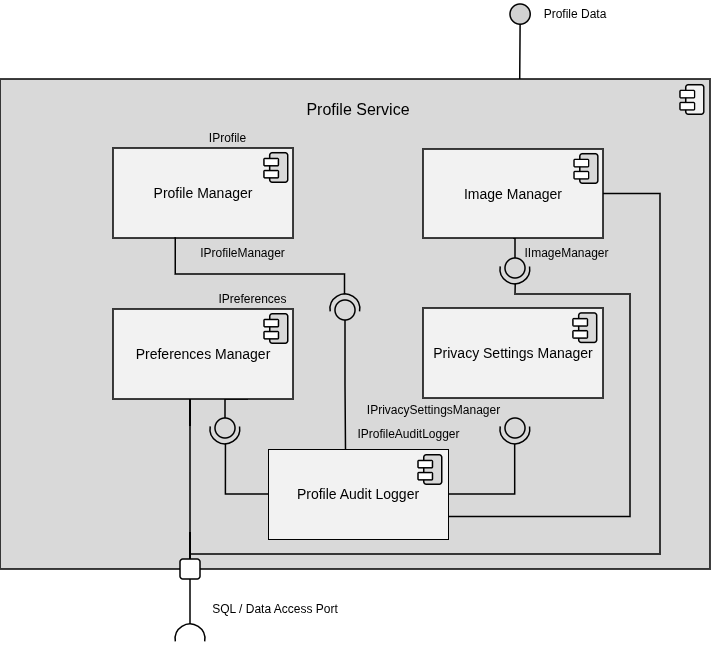

The diagram above was exported from draw.io. Its source (the exported page's mxGraphModel, read from the mxfile embedded in the PNG):
<mxGraphModel dx="1410" dy="856" grid="1" gridSize="10" guides="1" tooltips="1" connect="1" arrows="1" fold="1" page="1" pageScale="1" pageWidth="850" pageHeight="1100" background="#ffffff" math="0" shadow="0">
  <root>
    <mxCell id="0" />
    <mxCell id="1" parent="0" />
    <mxCell id="z4I_hjOBN-ivAa0aqsfb-10" parent="1" style="html=1;dropTarget=0;whiteSpace=wrap;fillColor=#D9D9D9;strokeWidth=1.5;fontFamily=Arial;" value="" vertex="1">
      <mxGeometry height="490" width="710" x="70" y="305" as="geometry" />
    </mxCell>
    <mxCell id="tTuNCI0Hu_eXMR3PhzNZ-4" parent="1" style="ellipse;whiteSpace=wrap;html=1;align=center;aspect=fixed;fillColor=none;strokeColor=none;resizable=0;perimeter=centerPerimeter;rotatable=0;allowArrows=0;points=[];outlineConnect=1;" value="" vertex="1">
      <mxGeometry height="10" width="10" x="435" y="485" as="geometry" />
    </mxCell>
    <mxCell id="AhYmS4d0D3Z7Zr6uvmVJ-4" parent="1" style="text;html=1;whiteSpace=wrap;strokeColor=none;fillColor=none;align=center;verticalAlign=middle;rounded=0;fontSize=16;fontFamily=Arial;" value="&lt;font&gt;Profile Service&lt;/font&gt;" vertex="1">
      <mxGeometry height="40" width="130" x="363" y="315" as="geometry" />
    </mxCell>
    <mxCell id="z4I_hjOBN-ivAa0aqsfb-2" parent="1" style="html=1;dropTarget=0;whiteSpace=wrap;fillColor=light-dark(#f2f2f2, #1d1d1d);fontFamily=Arial;strokeWidth=1.5;fontSize=14;" value="&lt;font&gt;&lt;span&gt;Profile Manager&lt;/span&gt;&lt;/font&gt;" vertex="1">
      <mxGeometry height="90" width="180" x="183" y="374" as="geometry" />
    </mxCell>
    <mxCell id="4whacfZgfCRVhEhSkHpV-21" edge="1" parent="1" source="z4I_hjOBN-ivAa0aqsfb-4" style="edgeStyle=orthogonalEdgeStyle;rounded=0;orthogonalLoop=1;jettySize=auto;html=1;entryX=0.5;entryY=0;entryDx=0;entryDy=0;endArrow=none;endFill=0;strokeWidth=1.5;" target="Wh2qHEt9_GKPc0jqY9mb-29">
      <mxGeometry relative="1" as="geometry">
        <Array as="points">
          <mxPoint x="260" y="670" />
          <mxPoint x="260" y="670" />
        </Array>
      </mxGeometry>
    </mxCell>
    <mxCell id="4whacfZgfCRVhEhSkHpV-38" edge="1" parent="1" source="z4I_hjOBN-ivAa0aqsfb-4" style="edgeStyle=orthogonalEdgeStyle;rounded=0;orthogonalLoop=1;jettySize=auto;html=1;exitX=0.75;exitY=1;exitDx=0;exitDy=0;entryX=0.5;entryY=0;entryDx=0;entryDy=0;strokeWidth=1.5;endArrow=none;endFill=0;" target="4whacfZgfCRVhEhSkHpV-27">
      <mxGeometry relative="1" as="geometry" />
    </mxCell>
    <mxCell id="z4I_hjOBN-ivAa0aqsfb-4" parent="1" style="html=1;dropTarget=0;whiteSpace=wrap;fillColor=#F2F2F2;fontFamily=Arial;strokeWidth=1.5;fontSize=14;" value="&lt;div&gt;&lt;font&gt;&lt;span&gt;Preferences Manager&lt;/span&gt;&lt;/font&gt;&lt;/div&gt;" vertex="1">
      <mxGeometry height="90" width="180" x="183" y="535" as="geometry" />
    </mxCell>
    <mxCell id="z4I_hjOBN-ivAa0aqsfb-6" parent="1" style="html=1;dropTarget=0;whiteSpace=wrap;fillColor=#F2F2F2;fontFamily=Arial;strokeWidth=1.5;fontSize=14;" value="&lt;font&gt;&lt;span&gt;Privacy Settings Manager&lt;/span&gt;&lt;/font&gt;" vertex="1">
      <mxGeometry height="90" width="180" x="493" y="534" as="geometry" />
    </mxCell>
    <mxCell id="4whacfZgfCRVhEhSkHpV-20" edge="1" parent="1" source="z4I_hjOBN-ivAa0aqsfb-8" style="edgeStyle=orthogonalEdgeStyle;rounded=0;orthogonalLoop=1;jettySize=auto;html=1;entryX=0.5;entryY=0;entryDx=0;entryDy=0;endArrow=none;endFill=0;strokeWidth=1.5;" target="Wh2qHEt9_GKPc0jqY9mb-29">
      <mxGeometry relative="1" as="geometry">
        <Array as="points">
          <mxPoint x="730" y="420" />
          <mxPoint x="730" y="780" />
          <mxPoint x="260" y="780" />
        </Array>
      </mxGeometry>
    </mxCell>
    <mxCell id="4whacfZgfCRVhEhSkHpV-36" edge="1" parent="1" source="z4I_hjOBN-ivAa0aqsfb-8" style="edgeStyle=orthogonalEdgeStyle;rounded=0;orthogonalLoop=1;jettySize=auto;html=1;exitX=0.5;exitY=1;exitDx=0;exitDy=0;entryX=0.5;entryY=0;entryDx=0;entryDy=0;strokeWidth=1.5;endArrow=none;endFill=0;" target="4whacfZgfCRVhEhSkHpV-24">
      <mxGeometry relative="1" as="geometry" />
    </mxCell>
    <mxCell id="z4I_hjOBN-ivAa0aqsfb-8" parent="1" style="html=1;dropTarget=0;whiteSpace=wrap;fillColor=#F2F2F2;fontFamily=Arial;strokeWidth=1.5;fontSize=14;" value="&lt;font&gt;Image Manager&lt;/font&gt;" vertex="1">
      <mxGeometry height="89" width="180" x="493" y="375" as="geometry" />
    </mxCell>
    <mxCell id="FxNRL7uggNpci9tqDA-o-2" parent="1" style="html=1;dropTarget=0;whiteSpace=wrap;fillColor=#F2F2F2;fontFamily=Arial;fontSize=14;" value="&lt;font&gt;&lt;span&gt;Profile Audit Logger&lt;/span&gt;&lt;/font&gt;" vertex="1">
      <mxGeometry height="90" width="180" x="338" y="675" as="geometry" />
    </mxCell>
    <mxCell id="FxNRL7uggNpci9tqDA-o-7" parent="1" style="ellipse;whiteSpace=wrap;html=1;align=center;aspect=fixed;fillColor=none;strokeColor=none;resizable=0;perimeter=centerPerimeter;rotatable=0;allowArrows=0;points=[];outlineConnect=1;" value="" vertex="1">
      <mxGeometry height="10" width="10" x="401" y="624" as="geometry" />
    </mxCell>
    <mxCell id="FxNRL7uggNpci9tqDA-o-18" parent="1" style="ellipse;whiteSpace=wrap;html=1;align=center;aspect=fixed;fillColor=none;strokeColor=none;resizable=0;perimeter=centerPerimeter;rotatable=0;allowArrows=0;points=[];outlineConnect=1;" value="" vertex="1">
      <mxGeometry height="10" width="10" x="405" y="651" as="geometry" />
    </mxCell>
    <mxCell id="FxNRL7uggNpci9tqDA-o-20" parent="1" style="ellipse;whiteSpace=wrap;html=1;align=center;aspect=fixed;fillColor=none;strokeColor=none;resizable=0;perimeter=centerPerimeter;rotatable=0;allowArrows=0;points=[];outlineConnect=1;" value="" vertex="1">
      <mxGeometry height="10" width="10" x="385" y="615" as="geometry" />
    </mxCell>
    <mxCell id="FxNRL7uggNpci9tqDA-o-25" parent="1" style="ellipse;whiteSpace=wrap;html=1;align=center;aspect=fixed;fillColor=none;strokeColor=none;resizable=0;perimeter=centerPerimeter;rotatable=0;allowArrows=0;points=[];outlineConnect=1;" value="" vertex="1">
      <mxGeometry height="10" width="10" x="385" y="515" as="geometry" />
    </mxCell>
    <mxCell id="FxNRL7uggNpci9tqDA-o-28" parent="1" style="ellipse;whiteSpace=wrap;html=1;align=center;aspect=fixed;fillColor=none;strokeColor=none;resizable=0;perimeter=centerPerimeter;rotatable=0;allowArrows=0;points=[];outlineConnect=1;" value="" vertex="1">
      <mxGeometry height="10" width="10" x="425" y="555" as="geometry" />
    </mxCell>
    <mxCell id="FxNRL7uggNpci9tqDA-o-30" parent="1" style="ellipse;whiteSpace=wrap;html=1;align=center;aspect=fixed;fillColor=none;strokeColor=none;resizable=0;perimeter=centerPerimeter;rotatable=0;allowArrows=0;points=[];outlineConnect=1;" value="" vertex="1">
      <mxGeometry height="10" width="10" x="435" y="555" as="geometry" />
    </mxCell>
    <mxCell id="FxNRL7uggNpci9tqDA-o-32" parent="1" style="text;html=1;whiteSpace=wrap;strokeColor=none;fillColor=none;align=center;verticalAlign=middle;rounded=0;fontFamily=Arial;" value="&lt;font&gt;IProfileManager&lt;/font&gt;" vertex="1">
      <mxGeometry height="30" width="95" x="265" y="464" as="geometry" />
    </mxCell>
    <mxCell id="FxNRL7uggNpci9tqDA-o-34" parent="1" style="text;html=1;whiteSpace=wrap;strokeColor=none;fillColor=none;align=center;verticalAlign=middle;rounded=0;fontFamily=Arial;" value="&lt;font&gt;IProfileAuditLogger&lt;/font&gt;" vertex="1">
      <mxGeometry height="30" width="107" x="425" y="645" as="geometry" />
    </mxCell>
    <mxCell id="Wh2qHEt9_GKPc0jqY9mb-1" connectable="0" parent="1" style="group;rounded=1;fontFamily=Arial;" value="" vertex="1">
      <mxGeometry height="29.81" width="25.06" x="333.94" y="379" as="geometry" />
    </mxCell>
    <mxCell id="Wh2qHEt9_GKPc0jqY9mb-2" parent="Wh2qHEt9_GKPc0jqY9mb-1" style="rounded=1;whiteSpace=wrap;html=1;rotation=-90;strokeWidth=1.5;fillStyle=solid;fillColor=light-dark(#D9D9D9,#FFFFFF);fontFamily=Arial;" value="" vertex="1">
      <mxGeometry height="18.01036073619632" width="29.492996389891648" x="0.004083754512631321" y="5.47981963190188" as="geometry" />
    </mxCell>
    <mxCell id="Wh2qHEt9_GKPc0jqY9mb-3" parent="Wh2qHEt9_GKPc0jqY9mb-1" style="rounded=1;whiteSpace=wrap;html=1;strokeWidth=1.5;fillStyle=solid;fillColor=#FFFFFF;fontFamily=Arial;" value="" vertex="1">
      <mxGeometry height="7.315337423312883" width="14.475090252707556" y="5.4828453987730095" as="geometry" />
    </mxCell>
    <mxCell id="Wh2qHEt9_GKPc0jqY9mb-4" parent="Wh2qHEt9_GKPc0jqY9mb-1" style="rounded=1;whiteSpace=wrap;html=1;strokeWidth=1.5;fillStyle=solid;fillColor=#FFFFFF;fontFamily=Arial;" value="" vertex="1">
      <mxGeometry height="7.315337423312883" width="14.475090252707556" y="17.553152147239267" as="geometry" />
    </mxCell>
    <mxCell id="Wh2qHEt9_GKPc0jqY9mb-6" connectable="0" parent="1" style="group;rounded=1;fontFamily=Arial;" value="" vertex="1">
      <mxGeometry height="29.81" width="25.06" x="334" y="540" as="geometry" />
    </mxCell>
    <mxCell id="Wh2qHEt9_GKPc0jqY9mb-7" parent="Wh2qHEt9_GKPc0jqY9mb-6" style="rounded=1;whiteSpace=wrap;html=1;rotation=-90;strokeWidth=1.5;fillStyle=solid;fillColor=light-dark(#D9D9D9,#FFFFFF);fontFamily=Arial;" value="" vertex="1">
      <mxGeometry height="18.01036073619632" width="29.492996389891648" x="0.004083754512631321" y="5.47981963190188" as="geometry" />
    </mxCell>
    <mxCell id="Wh2qHEt9_GKPc0jqY9mb-8" parent="Wh2qHEt9_GKPc0jqY9mb-6" style="rounded=1;whiteSpace=wrap;html=1;strokeWidth=1.5;fillStyle=solid;fillColor=#FFFFFF;fontFamily=Arial;" value="" vertex="1">
      <mxGeometry height="7.315337423312883" width="14.475090252707556" y="5.4828453987730095" as="geometry" />
    </mxCell>
    <mxCell id="Wh2qHEt9_GKPc0jqY9mb-9" parent="Wh2qHEt9_GKPc0jqY9mb-6" style="rounded=1;whiteSpace=wrap;html=1;strokeWidth=1.5;fillStyle=solid;fillColor=#FFFFFF;fontFamily=Arial;" value="" vertex="1">
      <mxGeometry height="7.315337423312883" width="14.475090252707556" y="17.553152147239267" as="geometry" />
    </mxCell>
    <mxCell id="Wh2qHEt9_GKPc0jqY9mb-10" connectable="0" parent="1" style="group;rounded=1;fontFamily=Arial;" value="" vertex="1">
      <mxGeometry height="29.81" width="25.06" x="644.06" y="380" as="geometry" />
    </mxCell>
    <mxCell id="Wh2qHEt9_GKPc0jqY9mb-11" parent="Wh2qHEt9_GKPc0jqY9mb-10" style="rounded=1;whiteSpace=wrap;html=1;rotation=-90;strokeWidth=1.5;fillStyle=solid;fillColor=light-dark(#D9D9D9,#FFFFFF);fontFamily=Arial;" value="" vertex="1">
      <mxGeometry height="18.01036073619632" width="29.492996389891648" x="0.004083754512631321" y="5.47981963190188" as="geometry" />
    </mxCell>
    <mxCell id="Wh2qHEt9_GKPc0jqY9mb-12" parent="Wh2qHEt9_GKPc0jqY9mb-10" style="rounded=1;whiteSpace=wrap;html=1;strokeWidth=1.5;fillStyle=solid;fillColor=#FFFFFF;fontFamily=Arial;" value="" vertex="1">
      <mxGeometry height="7.315337423312883" width="14.475090252707556" y="5.4828453987730095" as="geometry" />
    </mxCell>
    <mxCell id="Wh2qHEt9_GKPc0jqY9mb-13" parent="Wh2qHEt9_GKPc0jqY9mb-10" style="rounded=1;whiteSpace=wrap;html=1;strokeWidth=1.5;fillStyle=solid;fillColor=#FFFFFF;fontFamily=Arial;" value="" vertex="1">
      <mxGeometry height="7.315337423312883" width="14.475090252707556" y="17.553152147239267" as="geometry" />
    </mxCell>
    <mxCell id="Wh2qHEt9_GKPc0jqY9mb-14" connectable="0" parent="1" style="group;rounded=1;fontFamily=Arial;" value="" vertex="1">
      <mxGeometry height="29.81" width="25.06" x="642.9399999999999" y="539.19" as="geometry" />
    </mxCell>
    <mxCell id="Wh2qHEt9_GKPc0jqY9mb-15" parent="Wh2qHEt9_GKPc0jqY9mb-14" style="rounded=1;whiteSpace=wrap;html=1;rotation=-90;strokeWidth=1.5;fillStyle=solid;fillColor=light-dark(#D9D9D9,#FFFFFF);fontFamily=Arial;" value="" vertex="1">
      <mxGeometry height="18.01036073619632" width="29.492996389891648" x="0.004083754512631321" y="5.47981963190188" as="geometry" />
    </mxCell>
    <mxCell id="Wh2qHEt9_GKPc0jqY9mb-16" parent="Wh2qHEt9_GKPc0jqY9mb-14" style="rounded=1;whiteSpace=wrap;html=1;strokeWidth=1.5;fillStyle=solid;fillColor=#FFFFFF;fontFamily=Arial;" value="" vertex="1">
      <mxGeometry height="7.315337423312883" width="14.475090252707556" y="5.4828453987730095" as="geometry" />
    </mxCell>
    <mxCell id="Wh2qHEt9_GKPc0jqY9mb-17" parent="Wh2qHEt9_GKPc0jqY9mb-14" style="rounded=1;whiteSpace=wrap;html=1;strokeWidth=1.5;fillStyle=solid;fillColor=#FFFFFF;fontFamily=Arial;" value="" vertex="1">
      <mxGeometry height="7.315337423312883" width="14.475090252707556" y="17.553152147239267" as="geometry" />
    </mxCell>
    <mxCell id="Wh2qHEt9_GKPc0jqY9mb-18" connectable="0" parent="1" style="group;rounded=1;fontFamily=Arial;" value="" vertex="1">
      <mxGeometry height="29.81" width="25.06" x="488" y="681" as="geometry" />
    </mxCell>
    <mxCell id="Wh2qHEt9_GKPc0jqY9mb-19" parent="Wh2qHEt9_GKPc0jqY9mb-18" style="rounded=1;whiteSpace=wrap;html=1;rotation=-90;strokeWidth=1.5;fillStyle=solid;fillColor=light-dark(#D9D9D9,#FFFFFF);fontFamily=Arial;" value="" vertex="1">
      <mxGeometry height="18.01036073619632" width="29.492996389891648" x="0.004083754512631321" y="5.47981963190188" as="geometry" />
    </mxCell>
    <mxCell id="Wh2qHEt9_GKPc0jqY9mb-20" parent="Wh2qHEt9_GKPc0jqY9mb-18" style="rounded=1;whiteSpace=wrap;html=1;strokeWidth=1.5;fillStyle=solid;fillColor=#FFFFFF;fontFamily=Arial;" value="" vertex="1">
      <mxGeometry height="7.315337423312883" width="14.475090252707556" y="5.4828453987730095" as="geometry" />
    </mxCell>
    <mxCell id="Wh2qHEt9_GKPc0jqY9mb-21" parent="Wh2qHEt9_GKPc0jqY9mb-18" style="rounded=1;whiteSpace=wrap;html=1;strokeWidth=1.5;fillStyle=solid;fillColor=#FFFFFF;fontFamily=Arial;" value="" vertex="1">
      <mxGeometry height="7.315337423312883" width="14.475090252707556" y="17.553152147239267" as="geometry" />
    </mxCell>
    <mxCell id="Wh2qHEt9_GKPc0jqY9mb-23" connectable="0" parent="1" style="group;rounded=1;fontFamily=Arial;" value="" vertex="1">
      <mxGeometry height="29.81" width="25.06" x="750" y="311" as="geometry" />
    </mxCell>
    <mxCell id="Wh2qHEt9_GKPc0jqY9mb-24" parent="Wh2qHEt9_GKPc0jqY9mb-23" style="rounded=1;whiteSpace=wrap;html=1;rotation=-90;strokeWidth=1.5;fillStyle=solid;fillColor=light-dark(#F2F2F2,#FFFFFF);fontFamily=Arial;" value="" vertex="1">
      <mxGeometry height="18.01036073619632" width="29.492996389891648" x="0.004083754512631321" y="5.47981963190188" as="geometry" />
    </mxCell>
    <mxCell id="Wh2qHEt9_GKPc0jqY9mb-25" parent="Wh2qHEt9_GKPc0jqY9mb-23" style="rounded=1;whiteSpace=wrap;html=1;strokeWidth=1.5;fillStyle=solid;fillColor=#FFFFFF;fontFamily=Arial;" value="" vertex="1">
      <mxGeometry height="7.315337423312883" width="14.475090252707556" y="5.4828453987730095" as="geometry" />
    </mxCell>
    <mxCell id="Wh2qHEt9_GKPc0jqY9mb-26" parent="Wh2qHEt9_GKPc0jqY9mb-23" style="rounded=1;whiteSpace=wrap;html=1;strokeWidth=1.5;fillStyle=solid;fillColor=#FFFFFF;fontFamily=Arial;" value="" vertex="1">
      <mxGeometry height="7.315337423312883" width="14.475090252707556" y="17.553152147239267" as="geometry" />
    </mxCell>
    <mxCell id="Wh2qHEt9_GKPc0jqY9mb-29" parent="1" style="whiteSpace=wrap;html=1;aspect=fixed;strokeWidth=1.5;fillColor=#FFFFFF;rounded=1;fontFamily=Arial;" value="" vertex="1">
      <mxGeometry height="20" width="20" x="250" y="785" as="geometry" />
    </mxCell>
    <mxCell id="Wh2qHEt9_GKPc0jqY9mb-30" parent="1" style="text;html=1;whiteSpace=wrap;strokeColor=none;fillColor=none;align=center;verticalAlign=middle;rounded=0;fontFamily=Arial;fontSize=12;" value="SQL / Data Access Port" vertex="1">
      <mxGeometry height="30" width="140" x="274.88" y="820" as="geometry" />
    </mxCell>
    <mxCell id="4whacfZgfCRVhEhSkHpV-1" parent="1" style="ellipse;whiteSpace=wrap;html=1;aspect=fixed;strokeWidth=1.5;fillColor=#D1D1D1;fontFamily=Arial;" value="" vertex="1">
      <mxGeometry height="20.19" width="20.19" x="580" y="230" as="geometry" />
    </mxCell>
    <mxCell id="4whacfZgfCRVhEhSkHpV-4" edge="1" parent="1" source="4whacfZgfCRVhEhSkHpV-3" style="edgeStyle=orthogonalEdgeStyle;rounded=0;orthogonalLoop=1;jettySize=auto;html=1;entryX=0.5;entryY=1;entryDx=0;entryDy=0;endArrow=none;endFill=0;strokeWidth=1.5;" target="Wh2qHEt9_GKPc0jqY9mb-29">
      <mxGeometry relative="1" as="geometry" />
    </mxCell>
    <mxCell id="4whacfZgfCRVhEhSkHpV-3" parent="1" style="verticalLabelPosition=bottom;verticalAlign=top;html=1;shape=mxgraph.basic.arc;startAngle=0.22449849456214957;endAngle=0.7768001258780505;rounded=1;strokeWidth=1.5;snapToPoint=1;fontFamily=Arial;rotation=-180;" value="" vertex="1">
      <mxGeometry height="29.75" width="29.75" x="245.13" y="850" as="geometry" />
    </mxCell>
    <mxCell id="4whacfZgfCRVhEhSkHpV-8" edge="1" parent="1" source="4whacfZgfCRVhEhSkHpV-15" style="edgeStyle=orthogonalEdgeStyle;rounded=0;orthogonalLoop=1;jettySize=auto;html=1;entryX=0.346;entryY=0.991;entryDx=0;entryDy=0;entryPerimeter=0;endArrow=none;endFill=0;exitX=0.511;exitY=0.979;exitDx=0;exitDy=0;exitPerimeter=0;strokeWidth=1.5;" target="z4I_hjOBN-ivAa0aqsfb-2">
      <mxGeometry relative="1" as="geometry">
        <Array as="points">
          <mxPoint x="415" y="500" />
          <mxPoint x="245" y="500" />
        </Array>
        <mxPoint x="244.85718562874263" y="495.2499999999998" as="sourcePoint" />
      </mxGeometry>
    </mxCell>
    <mxCell id="4whacfZgfCRVhEhSkHpV-9" edge="1" parent="1" source="4whacfZgfCRVhEhSkHpV-14" style="edgeStyle=orthogonalEdgeStyle;rounded=0;orthogonalLoop=1;jettySize=auto;html=1;entryX=0.431;entryY=0.011;entryDx=0;entryDy=0;entryPerimeter=0;endArrow=none;endFill=0;exitX=0.5;exitY=0;exitDx=0;exitDy=0;strokeWidth=1.5;" target="FxNRL7uggNpci9tqDA-o-2">
      <mxGeometry relative="1" as="geometry">
        <mxPoint x="443.20000000000005" y="643.8799999999999" as="sourcePoint" />
      </mxGeometry>
    </mxCell>
    <mxCell id="4whacfZgfCRVhEhSkHpV-10" parent="1" style="text;html=1;whiteSpace=wrap;strokeColor=none;fillColor=none;align=center;verticalAlign=middle;rounded=0;fontFamily=Arial;fontSize=12;" value="Profile Data" vertex="1">
      <mxGeometry height="30" width="90" x="600.19" y="225.1" as="geometry" />
    </mxCell>
    <mxCell id="4whacfZgfCRVhEhSkHpV-12" parent="1" style="text;html=1;whiteSpace=wrap;strokeColor=none;fillColor=none;align=center;verticalAlign=middle;rounded=0;fontFamily=Arial;" value="IProfile" vertex="1">
      <mxGeometry height="30" width="44.88" x="274.88" y="349" as="geometry" />
    </mxCell>
    <mxCell id="4whacfZgfCRVhEhSkHpV-13" connectable="0" parent="1" style="group;fontFamily=Arial;rotation=-180;" value="" vertex="1">
      <mxGeometry height="29.75" width="29.75" x="400" y="520" as="geometry" />
    </mxCell>
    <mxCell id="4whacfZgfCRVhEhSkHpV-14" parent="4whacfZgfCRVhEhSkHpV-13" style="ellipse;whiteSpace=wrap;html=1;aspect=fixed;strokeWidth=1.5;fillStyle=solid;fillColor=#D9D9D9;rounded=1;fontFamily=Arial;rotation=-180;" value="" vertex="1">
      <mxGeometry height="20" width="20" x="5" y="6" as="geometry" />
    </mxCell>
    <mxCell id="4whacfZgfCRVhEhSkHpV-15" parent="4whacfZgfCRVhEhSkHpV-13" style="verticalLabelPosition=bottom;verticalAlign=top;html=1;shape=mxgraph.basic.arc;startAngle=0.22449849456214957;endAngle=0.7768001258780505;rounded=1;strokeWidth=1.5;snapToPoint=1;fontFamily=Arial;rotation=-180;" value="" vertex="1">
      <mxGeometry height="29.75" width="29.75" as="geometry" />
    </mxCell>
    <mxCell id="4whacfZgfCRVhEhSkHpV-19" parent="1" style="text;html=1;whiteSpace=wrap;strokeColor=none;fillColor=none;align=center;verticalAlign=middle;rounded=0;fontFamily=Arial;" value="IPreferences" vertex="1">
      <mxGeometry height="30" width="95" x="274.88" y="510" as="geometry" />
    </mxCell>
    <mxCell id="4whacfZgfCRVhEhSkHpV-23" connectable="0" parent="1" style="group;fontFamily=Arial;rotation=0;" value="" vertex="1">
      <mxGeometry height="29.75" width="29.75" x="570" y="480" as="geometry" />
    </mxCell>
    <mxCell id="4whacfZgfCRVhEhSkHpV-24" parent="4whacfZgfCRVhEhSkHpV-23" style="ellipse;whiteSpace=wrap;html=1;aspect=fixed;strokeWidth=1.5;fillStyle=solid;fillColor=#D9D9D9;rounded=1;fontFamily=Arial;rotation=0;" value="" vertex="1">
      <mxGeometry height="20" width="20" x="5" y="4" as="geometry" />
    </mxCell>
    <mxCell id="4whacfZgfCRVhEhSkHpV-25" parent="4whacfZgfCRVhEhSkHpV-23" style="verticalLabelPosition=bottom;verticalAlign=top;html=1;shape=mxgraph.basic.arc;startAngle=0.22449849456214957;endAngle=0.7768001258780505;rounded=1;strokeWidth=1.5;snapToPoint=1;fontFamily=Arial;rotation=0;" value="" vertex="1">
      <mxGeometry height="29.75" width="29.75" as="geometry" />
    </mxCell>
    <mxCell id="4whacfZgfCRVhEhSkHpV-26" connectable="0" parent="1" style="group;fontFamily=Arial;rotation=0;" value="" vertex="1">
      <mxGeometry height="29.75" width="29.75" x="280" y="640" as="geometry" />
    </mxCell>
    <mxCell id="4whacfZgfCRVhEhSkHpV-27" parent="4whacfZgfCRVhEhSkHpV-26" style="ellipse;whiteSpace=wrap;html=1;aspect=fixed;strokeWidth=1.5;fillStyle=solid;fillColor=#D9D9D9;rounded=1;fontFamily=Arial;rotation=0;" value="" vertex="1">
      <mxGeometry height="20" width="20" x="5" y="4" as="geometry" />
    </mxCell>
    <mxCell id="4whacfZgfCRVhEhSkHpV-28" parent="4whacfZgfCRVhEhSkHpV-26" style="verticalLabelPosition=bottom;verticalAlign=top;html=1;shape=mxgraph.basic.arc;startAngle=0.22449849456214957;endAngle=0.7768001258780505;rounded=1;strokeWidth=1.5;snapToPoint=1;fontFamily=Arial;rotation=0;" value="" vertex="1">
      <mxGeometry height="29.75" width="29.75" as="geometry" />
    </mxCell>
    <mxCell id="4whacfZgfCRVhEhSkHpV-29" connectable="0" parent="1" style="group;fontFamily=Arial;rotation=0;strokeWidth=1.5;" value="" vertex="1">
      <mxGeometry height="29.75" width="29.75" x="570" y="640" as="geometry" />
    </mxCell>
    <mxCell id="4whacfZgfCRVhEhSkHpV-30" parent="4whacfZgfCRVhEhSkHpV-29" style="ellipse;whiteSpace=wrap;html=1;aspect=fixed;strokeWidth=1.5;fillStyle=solid;fillColor=#D9D9D9;rounded=1;fontFamily=Arial;rotation=0;" value="" vertex="1">
      <mxGeometry height="20" width="20" x="5" y="4" as="geometry" />
    </mxCell>
    <mxCell id="4whacfZgfCRVhEhSkHpV-31" parent="4whacfZgfCRVhEhSkHpV-29" style="verticalLabelPosition=bottom;verticalAlign=top;html=1;shape=mxgraph.basic.arc;startAngle=0.22449849456214957;endAngle=0.7768001258780505;rounded=1;strokeWidth=1.5;snapToPoint=1;fontFamily=Arial;rotation=0;" value="" vertex="1">
      <mxGeometry height="29.75" width="29.75" as="geometry" />
    </mxCell>
    <mxCell id="4whacfZgfCRVhEhSkHpV-33" edge="1" parent="1" source="FxNRL7uggNpci9tqDA-o-2" style="edgeStyle=orthogonalEdgeStyle;rounded=0;orthogonalLoop=1;jettySize=auto;html=1;entryX=0.493;entryY=0.997;entryDx=0;entryDy=0;entryPerimeter=0;strokeWidth=1.5;endArrow=none;endFill=0;" target="4whacfZgfCRVhEhSkHpV-31">
      <mxGeometry relative="1" as="geometry" />
    </mxCell>
    <mxCell id="4whacfZgfCRVhEhSkHpV-34" edge="1" parent="1" source="FxNRL7uggNpci9tqDA-o-2" style="edgeStyle=orthogonalEdgeStyle;rounded=0;orthogonalLoop=1;jettySize=auto;html=1;entryX=0.519;entryY=0.984;entryDx=0;entryDy=0;entryPerimeter=0;strokeWidth=1.5;endArrow=none;endFill=0;" target="4whacfZgfCRVhEhSkHpV-28">
      <mxGeometry relative="1" as="geometry" />
    </mxCell>
    <mxCell id="4whacfZgfCRVhEhSkHpV-35" edge="1" parent="1" source="FxNRL7uggNpci9tqDA-o-2" style="edgeStyle=orthogonalEdgeStyle;rounded=0;orthogonalLoop=1;jettySize=auto;html=1;exitX=1;exitY=0.75;exitDx=0;exitDy=0;entryX=0.509;entryY=0.984;entryDx=0;entryDy=0;entryPerimeter=0;strokeWidth=1.5;endArrow=none;endFill=0;" target="4whacfZgfCRVhEhSkHpV-25">
      <mxGeometry relative="1" as="geometry">
        <Array as="points">
          <mxPoint x="700" y="742" />
          <mxPoint x="700" y="520" />
          <mxPoint x="585" y="520" />
        </Array>
      </mxGeometry>
    </mxCell>
    <mxCell id="4whacfZgfCRVhEhSkHpV-39" parent="1" style="text;html=1;whiteSpace=wrap;strokeColor=none;fillColor=none;align=center;verticalAlign=middle;rounded=0;fontFamily=Arial;" value="IPrivacySettingsManager" vertex="1">
      <mxGeometry height="30" width="107" x="450" y="621" as="geometry" />
    </mxCell>
    <mxCell id="4whacfZgfCRVhEhSkHpV-41" parent="1" style="text;html=1;whiteSpace=wrap;strokeColor=none;fillColor=none;align=center;verticalAlign=middle;rounded=0;fontFamily=Arial;" value="IImageManager" vertex="1">
      <mxGeometry height="30" width="107" x="583.19" y="464" as="geometry" />
    </mxCell>
    <mxCell id="ja-profile-lollipop-conn" edge="1" parent="1" source="z4I_hjOBN-ivAa0aqsfb-10" style="endArrow=none;html=1;rounded=0;strokeWidth=1.5;exitX=0.732;exitY=0;exitDx=0;exitDy=0;entryX=0.5;entryY=1;entryDx=0;entryDy=0;" target="4whacfZgfCRVhEhSkHpV-1" value="">
      <mxGeometry relative="1" as="geometry" />
    </mxCell>
  </root>
</mxGraphModel>